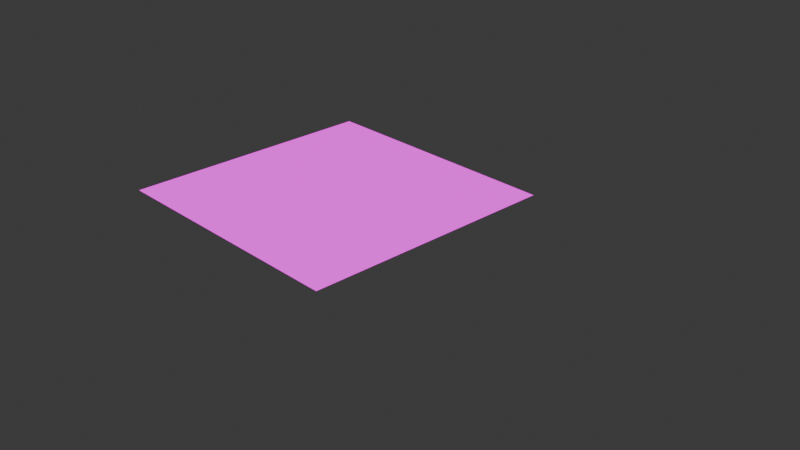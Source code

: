 # Source: tileable-stylized-wooden-floor-texture.blend  (saved by Blender 4.3.34; exported with 4.5.12 LTS)
import bpy
from mathutils import Matrix  # noqa: F401  (used for matrix-valued properties, if any)

bpy.ops.wm.read_factory_settings(use_empty=True)
scene = bpy.context.scene
scene.name = 'Scene'

# ---- collections
col_collection = bpy.data.collections.new('Collection'); scene.collection.children.link(col_collection)

# ---- images (referenced by path relative to the original .blend; pixels are not part of the script)
import os
ASSET_DIR = os.environ.get("B2B_ASSET_DIR", "")  # directory of the original .blend (textures are referenced by path, not embedded)
HERE = os.path.dirname(os.path.abspath(__file__))  # packed textures are extracted next to this script under _unpacked/

def load_image(name, relpath, width, height, colorspace="sRGB"):
    """Load a texture the original file referenced (path relative to the .blend, or extracted next to this script)."""
    p = next((c for c in (os.path.join(HERE, relpath), os.path.join(ASSET_DIR, relpath)) if relpath and os.path.exists(c)), "")
    if p:
        img = bpy.data.images.load(p, check_existing=True)
        img.name = name
    else:  # same state as the original file: an image datablock whose file is absent (Cycles renders it pink)
        img = bpy.data.images.new(name, width, height)
        img.source = "FILE"
        img.filepath = "//" + (relpath or name)
    img.colorspace_settings.name = colorspace
    return img
img_albedo_png = load_image('albedo.png', 'albedo.png', 1024, 1024, 'sRGB')
img_metal_png_001 = load_image('metal.png.001', 'metal.png', 1024, 1024, 'Non-Color')
img_ao_png_001 = load_image('ao.png.001', 'ao.png', 1024, 1024, 'Non-Color')

# ---- materials (node trees are filled in below, after node groups)
mat_material__46 = bpy.data.materials.new('Material #46')
mat_material__46.diffuse_color = (0.588, 0.588, 0.588, 1.0)
mat_material__46.roughness = 0.8586
mat_material__46.specular_intensity = 0.06
mat_material__46.metallic = 1.0

# ---- material node trees
mat_material__46.use_nodes = True; mat_material__46.node_tree.nodes.clear()
_N = mat_material__46.node_tree.nodes; _L = mat_material__46.node_tree.links
n0 = _N.new('ShaderNodeBsdfPrincipled'); n0.name = 'Principled BSDF'; n0.location = (10, 300)
n0.inputs[2].default_value = 0.8586
n0.inputs[13].default_value = 0.06
n0.inputs[27].default_value = (0.0, 0.0, 0.0, 1.0)
n1 = _N.new('ShaderNodeOutputMaterial'); n1.name = 'Material Output'; n1.location = (300, 300)
n2 = _N.new('ShaderNodeTexImage'); n2.name = 'Image Texture'; n2.location = (86, -320)
n2.label = 'Base Color'
n2.image = img_albedo_png
n3 = _N.new('ShaderNodeTexImage'); n3.name = 'Image Texture.001'; n3.location = (86, -600)
n3.label = 'Metallic'
n3.image = img_metal_png_001
n4 = _N.new('ShaderNodeTexImage'); n4.name = 'Image Texture.002'; n4.location = (86, -40)
n4.label = 'Ambient Occlusion'
n4.image = img_ao_png_001
n5 = _N.new('ShaderNodeMapping'); n5.name = 'Mapping'; n5.location = (230, -40)
n6 = _N.new('NodeReroute'); n6.name = 'Reroute'; n6.location = (36, -495)
n6.width = 16
n6.socket_idname = 'NodeSocketVector'
n7 = _N.new('ShaderNodeTexCoord'); n7.name = 'Texture Coordinate'; n7.location = (30, -40)
n8 = _N.new('NodeFrame'); n8.name = 'Frame'; n8.location = (-1270, 340)
n8.label = 'Mapping'
n8.width = 400
n9 = _N.new('NodeFrame'); n9.name = 'Frame.001'; n9.location = (-626, 540)
n9.label = 'Textures'
n9.width = 356
n2.parent = n9
n3.parent = n9
n4.parent = n9
n5.parent = n8
n6.parent = n9
n7.parent = n8
_L.new(n0.outputs[0], n1.inputs[0])
_L.new(n2.outputs[0], n0.inputs[0])
_L.new(n3.outputs[0], n0.inputs[1])
_L.new(n6.outputs[0], n4.inputs[0])
_L.new(n6.outputs[0], n2.inputs[0])
_L.new(n6.outputs[0], n3.inputs[0])
_L.new(n5.outputs[0], n6.inputs[0])
_L.new(n7.outputs[2], n5.inputs[0])
n1.is_active_output = True

# ---- world
world_world = bpy.data.worlds.new('World'); scene.world = world_world
world_world.use_nodes = True; world_world.node_tree.nodes.clear()
_N = world_world.node_tree.nodes; _L = world_world.node_tree.links
n0 = _N.new('ShaderNodeOutputWorld'); n0.name = 'World Output'; n0.location = (300, 300)
n1 = _N.new('ShaderNodeBackground'); n1.name = 'Background'; n1.location = (10, 300)
n1.inputs[0].default_value = (0.05088, 0.05088, 0.05088, 1.0)
_L.new(n1.outputs[0], n0.inputs[0])
n0.is_active_output = True
world_world.color = (0.05088, 0.05088, 0.05088)
world_world.sun_shadow_jitter_overblur = 0.0

# ---- cameras
cam_camera = bpy.data.cameras.new('Camera')
cam_camera.clip_end = 100.0
cam_camera.ortho_scale = 7.314

# ---- lights
light_sun = bpy.data.lights.new('Sun', 'SUN')
light_sun.energy = 5.0

# ---- meshes
me_mesh = bpy.data.meshes.new('Mesh')
me_mesh.from_pydata([(-50.0, -50.0, 0.0), (50.0, -50.0, 0.0), (-50.0, 50.0, 0.0), (50.0, 50.0, 0.0), (-150.0, -50.0, -6.199e-06), (-50.0, -50.0, -6.199e-06), (-150.0, 50.0, -6.199e-06), (-50.0, 50.0, -6.199e-06), (-150.0, 50.0, -5.722e-06), (-50.0, 50.0, -5.722e-06), (-150.0, 150.0, -5.722e-06), (-50.0, 150.0, -5.722e-06), (-50.0, 50.0, -1.907e-06), (50.0, 50.0, -1.907e-06), (-50.0, 150.0, -1.907e-06), (50.0, 150.0, -1.907e-06), (-50.0, -150.0, -1.907e-06), (50.0, -150.0, -1.907e-06), (-50.0, -50.0, -1.907e-06), (50.0, -50.0, -1.907e-06), (-150.0, -150.0, -3.815e-06), (-50.0, -150.0, -3.815e-06), (-150.0, -50.0, -3.815e-06), (-50.0, -50.0, -3.815e-06), (-250.0, -50.0, -2.384e-06), (-150.0, -50.0, -2.384e-06), (-150.0, 50.0, -2.384e-06), (-250.0, 50.0, -2.384e-06), (-250.0, 50.0, -1.907e-06), (-150.0, 50.0, -1.907e-06), (-150.0, 150.0, -1.907e-06), (-250.0, 150.0, -1.907e-06), (-250.0, -150.0, 0.0), (-150.0, -150.0, 0.0), (-150.0, -50.0, 0.0), (-250.0, -50.0, 0.0)], [], [(0, 1, 3), (3, 2, 0), (5, 7, 6), (6, 4, 5), (9, 11, 10), (10, 8, 9), (12, 13, 15), (15, 14, 12), (16, 17, 19), (19, 18, 16), (21, 23, 22), (22, 20, 21), (25, 26, 27), (27, 24, 25), (29, 30, 31), (31, 28, 29), (33, 34, 35), (35, 32, 33)])
me_mesh.polygons.foreach_set('use_smooth', [True] * 18)
_uv = me_mesh.uv_layers.new(name='UVChannel_1')
_uv.uv.foreach_set('vector', [0.0, 0.0, 1.0, 0.0, 1.0, 1.0, 1.0, 1.0, 0.0, 1.0, 0.0, 0.0, 1.0, 0.0, 1.0, 1.0, 0.0, 1.0, 0.0, 1.0, 0.0, 0.0, 1.0, 0.0, 1.0, 0.0, 1.0, 1.0, 0.0, 1.0, 0.0, 1.0, 0.0, 0.0, 1.0, 0.0, 0.0, 0.0, 1.0, 0.0, 1.0, 1.0, 1.0, 1.0, 0.0, 1.0, 0.0, 0.0, 0.0, 0.0, 1.0, 0.0, 1.0, 1.0, 1.0, 1.0, 0.0, 1.0, 0.0, 0.0, 1.0, 0.0, 1.0, 1.0, 0.0, 1.0, 0.0, 1.0, 0.0, 0.0, 1.0, 0.0, 1.0, 0.0, 1.0, 1.0, 0.0, 1.0, 0.0, 1.0, 0.0, 0.0, 1.0, 0.0, 1.0, 0.0, 1.0, 1.0, 0.0, 1.0, 0.0, 1.0, 0.0, 0.0, 1.0, 0.0, 1.0, 0.0, 1.0, 1.0, 0.0, 1.0, 0.0, 1.0, 0.0, 0.0, 1.0, 0.0])
me_mesh.materials.append(mat_material__46)
me_mesh.update()
me_mesh.normals_split_custom_set([tuple(v) for v in zip(*[iter([0.0, 0.0, 1.0, 0.0, 0.0, 1.0, 0.0, 0.0, 1.0, 0.0, 0.0, 1.0, 0.0, 0.0, 1.0, 0.0, 0.0, 1.0, 0.0, 0.0, 1.0, 0.0, 0.0, 1.0, 0.0, 0.0, 1.0, 0.0, 0.0, 1.0, 0.0, 0.0, 1.0, 0.0, 0.0, 1.0, 0.0, 0.0, 1.0, 0.0, 0.0, 1.0, 0.0, 0.0, 1.0, 0.0, 0.0, 1.0, 0.0, 0.0, 1.0, 0.0, 0.0, 1.0, 0.0, 0.0, 1.0, 0.0, 0.0, 1.0, 0.0, 0.0, 1.0, 0.0, 0.0, 1.0, 0.0, 0.0, 1.0, 0.0, 0.0, 1.0, 0.0, 0.0, 1.0, 0.0, 0.0, 1.0, 0.0, 0.0, 1.0, 0.0, 0.0, 1.0, 0.0, 0.0, 1.0, 0.0, 0.0, 1.0, 0.0, 0.0, 1.0, 0.0, 0.0, 1.0, 0.0, 0.0, 1.0, 0.0, 0.0, 1.0, 0.0, 0.0, 1.0, 0.0, 0.0, 1.0, 0.0, 0.0, 1.0, 0.0, 0.0, 1.0, 0.0, 0.0, 1.0, 0.0, 0.0, 1.0, 0.0, 0.0, 1.0, 0.0, 0.0, 1.0, 0.0, 0.0, 1.0, 0.0, 0.0, 1.0, 0.0, 0.0, 1.0, 0.0, 0.0, 1.0, 0.0, 0.0, 1.0, 0.0, 0.0, 1.0, 0.0, 0.0, 1.0, 0.0, 0.0, 1.0, 0.0, 0.0, 1.0, 0.0, 0.0, 1.0, 0.0, 0.0, 1.0, 0.0, 0.0, 1.0])] * 3)])

# ---- objects
ob_camera = bpy.data.objects.new('Camera', cam_camera)
ob_plane002 = bpy.data.objects.new('Plane002', me_mesh)
ob_sun = bpy.data.objects.new('Sun', light_sun)

# ---- transforms, parenting, visibility, modifiers, constraints
ob_camera.location = (7.359, -6.926, 4.958)
ob_camera.rotation_euler = (1.109, 0.0, 0.8149)
ob_camera.lock_rotations_4d = False
ob_camera.empty_display_type = 'ARROWS'
ob_camera.color = (0.0, 0.0, 0.0, 0.0)
ob_camera.display_type = 'WIRE'
ob_camera.lineart.crease_threshold = 0.0
ob_plane002.location = (0.0, -2.186e-14, -0.0459)
ob_plane002.scale = (0.01, 0.01, 0.01)
ob_plane002.color = (0.8, 0.8, 0.8, 1.0)
ob_sun.location = (0.0, 0.0, 0.0)
ob_sun.rotation_euler = (0.5268, 0.1644, 0.04443)

# ---- collection membership
col_collection.objects.link(ob_camera)
col_collection.objects.link(ob_plane002)
col_collection.objects.link(ob_sun)

# ---- scene / render settings (as saved in the file)
scene.camera = ob_camera
scene.frame_start = 1; scene.frame_end = 250; scene.frame_set(1)
scene.render.engine = 'BLENDER_EEVEE_NEXT'
scene.render.fps = 30
bpy.context.view_layer.update()
